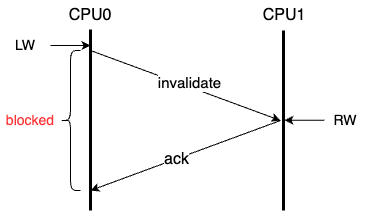

The diagram above was exported from draw.io. Its source (the exported page's mxGraphModel, read from the mxfile embedded in the PNG):
<mxGraphModel dx="1026" dy="658" grid="1" gridSize="10" guides="1" tooltips="1" connect="1" arrows="1" fold="1" page="1" pageScale="1" pageWidth="827" pageHeight="1169" math="0" shadow="0">
  <root>
    <mxCell id="0" />
    <mxCell id="1" parent="0" />
    <mxCell id="Bwezk9Uhk4Y_Fzips3Jz-1" value="CPU0" style="text;html=1;strokeColor=none;fillColor=none;align=center;verticalAlign=middle;whiteSpace=wrap;rounded=0;fontSize=16;" parent="1" vertex="1">
      <mxGeometry x="190" y="90" width="60" height="30" as="geometry" />
    </mxCell>
    <mxCell id="Bwezk9Uhk4Y_Fzips3Jz-2" value="CPU1" style="text;html=1;strokeColor=none;fillColor=none;align=center;verticalAlign=middle;whiteSpace=wrap;rounded=0;fontSize=16;" parent="1" vertex="1">
      <mxGeometry x="384" y="90" width="60" height="30" as="geometry" />
    </mxCell>
    <mxCell id="Bwezk9Uhk4Y_Fzips3Jz-3" value="" style="endArrow=none;html=1;rounded=0;entryX=0.5;entryY=1;entryDx=0;entryDy=0;strokeWidth=3;" parent="1" edge="1">
      <mxGeometry width="50" height="50" relative="1" as="geometry">
        <mxPoint x="220" y="300" as="sourcePoint" />
        <mxPoint x="220" y="119" as="targetPoint" />
      </mxGeometry>
    </mxCell>
    <mxCell id="Bwezk9Uhk4Y_Fzips3Jz-4" value="" style="endArrow=none;html=1;rounded=0;entryX=0.5;entryY=1;entryDx=0;entryDy=0;strokeWidth=3;" parent="1" edge="1">
      <mxGeometry width="50" height="50" relative="1" as="geometry">
        <mxPoint x="413" y="300" as="sourcePoint" />
        <mxPoint x="413" y="120" as="targetPoint" />
      </mxGeometry>
    </mxCell>
    <mxCell id="Bwezk9Uhk4Y_Fzips3Jz-6" style="edgeStyle=orthogonalEdgeStyle;rounded=0;orthogonalLoop=1;jettySize=auto;html=1;exitX=1;exitY=0.5;exitDx=0;exitDy=0;strokeWidth=1;" parent="1" source="Bwezk9Uhk4Y_Fzips3Jz-5" edge="1">
      <mxGeometry relative="1" as="geometry">
        <mxPoint x="220" y="135" as="targetPoint" />
      </mxGeometry>
    </mxCell>
    <mxCell id="Bwezk9Uhk4Y_Fzips3Jz-5" value="LW" style="text;html=1;strokeColor=none;fillColor=none;align=center;verticalAlign=middle;whiteSpace=wrap;rounded=0;fontSize=14;" parent="1" vertex="1">
      <mxGeometry x="130" y="120" width="50" height="30" as="geometry" />
    </mxCell>
    <mxCell id="Bwezk9Uhk4Y_Fzips3Jz-7" value="" style="endArrow=classic;html=1;rounded=0;strokeWidth=1;" parent="1" edge="1">
      <mxGeometry width="50" height="50" relative="1" as="geometry">
        <mxPoint x="220" y="140" as="sourcePoint" />
        <mxPoint x="410" y="210" as="targetPoint" />
      </mxGeometry>
    </mxCell>
    <mxCell id="Bwezk9Uhk4Y_Fzips3Jz-13" value="invalidate" style="edgeLabel;html=1;align=center;verticalAlign=middle;resizable=0;points=[];fontSize=15;" parent="Bwezk9Uhk4Y_Fzips3Jz-7" vertex="1" connectable="0">
      <mxGeometry x="0.0176" y="4" relative="1" as="geometry">
        <mxPoint as="offset" />
      </mxGeometry>
    </mxCell>
    <mxCell id="Bwezk9Uhk4Y_Fzips3Jz-8" value="" style="endArrow=classic;html=1;rounded=0;strokeWidth=1;" parent="1" edge="1">
      <mxGeometry width="50" height="50" relative="1" as="geometry">
        <mxPoint x="410" y="210" as="sourcePoint" />
        <mxPoint x="220" y="280" as="targetPoint" />
      </mxGeometry>
    </mxCell>
    <mxCell id="Bwezk9Uhk4Y_Fzips3Jz-14" value="ack" style="edgeLabel;html=1;align=center;verticalAlign=middle;resizable=0;points=[];fontSize=16;" parent="Bwezk9Uhk4Y_Fzips3Jz-8" vertex="1" connectable="0">
      <mxGeometry x="0.0937" relative="1" as="geometry">
        <mxPoint as="offset" />
      </mxGeometry>
    </mxCell>
    <mxCell id="Bwezk9Uhk4Y_Fzips3Jz-9" value="blocked" style="text;html=1;strokeColor=none;fillColor=none;align=center;verticalAlign=middle;whiteSpace=wrap;rounded=0;fontSize=14;fontColor=#FF3333;" parent="1" vertex="1">
      <mxGeometry x="130" y="195" width="60" height="30" as="geometry" />
    </mxCell>
    <mxCell id="Bwezk9Uhk4Y_Fzips3Jz-10" value="" style="shape=curlyBracket;whiteSpace=wrap;html=1;rounded=1;labelPosition=left;verticalLabelPosition=middle;align=right;verticalAlign=middle;" parent="1" vertex="1">
      <mxGeometry x="190" y="140" width="20" height="140" as="geometry" />
    </mxCell>
    <mxCell id="9ASY76SuO2Z5jkkSA8t9-2" style="edgeStyle=orthogonalEdgeStyle;rounded=0;orthogonalLoop=1;jettySize=auto;html=1;exitX=0;exitY=0.5;exitDx=0;exitDy=0;" edge="1" parent="1">
      <mxGeometry relative="1" as="geometry">
        <mxPoint x="414" y="209.71" as="targetPoint" />
        <mxPoint x="454" y="209.71" as="sourcePoint" />
      </mxGeometry>
    </mxCell>
    <mxCell id="9ASY76SuO2Z5jkkSA8t9-1" value="RW" style="text;html=1;strokeColor=none;fillColor=none;align=center;verticalAlign=middle;whiteSpace=wrap;rounded=0;fontSize=14;" vertex="1" parent="1">
      <mxGeometry x="450" y="195" width="50" height="30" as="geometry" />
    </mxCell>
  </root>
</mxGraphModel>